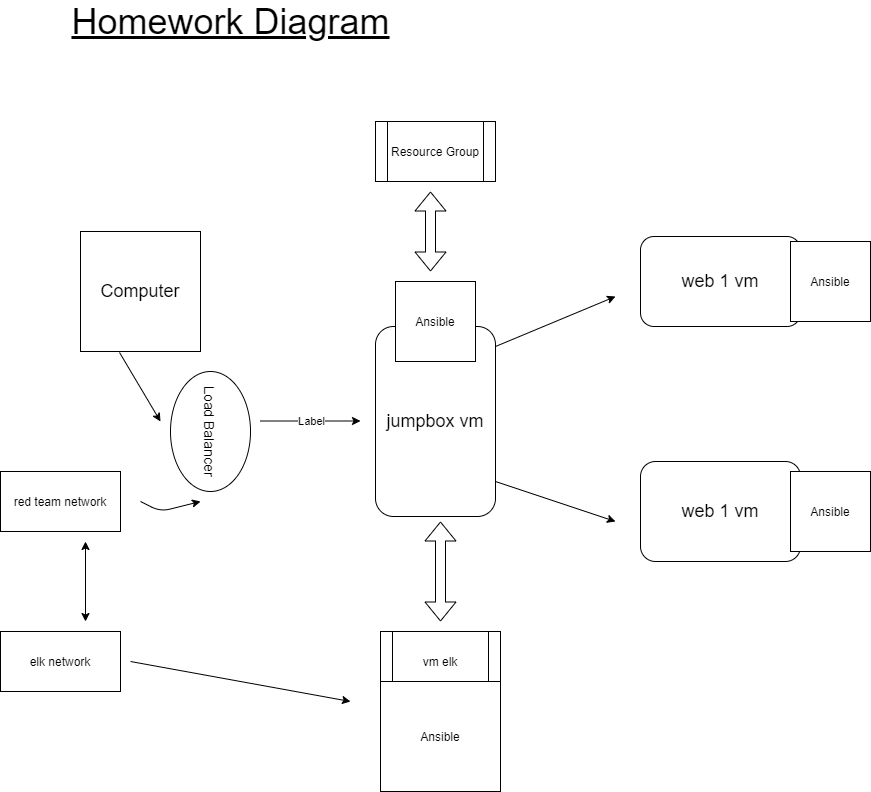

The diagram above was exported from draw.io. Its source (the exported page's mxGraphModel, read from the mxfile embedded in the PNG):
<mxGraphModel dx="1888" dy="579" grid="1" gridSize="10" guides="1" tooltips="1" connect="1" arrows="1" fold="1" page="1" pageScale="1" pageWidth="850" pageHeight="1100" background="none" math="0" shadow="0">
  <root>
    <mxCell id="0" />
    <mxCell id="1" parent="0" />
    <mxCell id="oJ2v8LP74zXajMbzS_Wj-1" value="&lt;font style=&quot;font-size: 18px&quot;&gt;Computer&lt;/font&gt;" style="rounded=0;whiteSpace=wrap;html=1;" parent="1" vertex="1">
      <mxGeometry x="10" y="240" width="120" height="120" as="geometry" />
    </mxCell>
    <mxCell id="oJ2v8LP74zXajMbzS_Wj-2" value="" style="endArrow=classic;html=1;" parent="1" edge="1">
      <mxGeometry relative="1" as="geometry">
        <mxPoint x="190" y="429.5" as="sourcePoint" />
        <mxPoint x="290" y="429.5" as="targetPoint" />
      </mxGeometry>
    </mxCell>
    <mxCell id="oJ2v8LP74zXajMbzS_Wj-3" value="Label" style="edgeLabel;resizable=0;html=1;align=center;verticalAlign=middle;" parent="oJ2v8LP74zXajMbzS_Wj-2" connectable="0" vertex="1">
      <mxGeometry relative="1" as="geometry" />
    </mxCell>
    <mxCell id="oJ2v8LP74zXajMbzS_Wj-4" value="&lt;span style=&quot;font-size: 18px&quot;&gt;jumpbox vm&lt;/span&gt;" style="rounded=1;whiteSpace=wrap;html=1;" parent="1" vertex="1">
      <mxGeometry x="305" y="335" width="120" height="190" as="geometry" />
    </mxCell>
    <mxCell id="oJ2v8LP74zXajMbzS_Wj-5" value="" style="endArrow=classic;html=1;" parent="1" edge="1">
      <mxGeometry width="50" height="50" relative="1" as="geometry">
        <mxPoint x="425" y="355" as="sourcePoint" />
        <mxPoint x="545" y="305" as="targetPoint" />
      </mxGeometry>
    </mxCell>
    <mxCell id="oJ2v8LP74zXajMbzS_Wj-6" value="" style="endArrow=classic;html=1;" parent="1" edge="1">
      <mxGeometry width="50" height="50" relative="1" as="geometry">
        <mxPoint x="425" y="490" as="sourcePoint" />
        <mxPoint x="545" y="530" as="targetPoint" />
        <Array as="points" />
      </mxGeometry>
    </mxCell>
    <mxCell id="oJ2v8LP74zXajMbzS_Wj-7" value="&lt;span style=&quot;font-size: 18px&quot;&gt;web 1 vm&lt;/span&gt;" style="rounded=1;whiteSpace=wrap;html=1;" parent="1" vertex="1">
      <mxGeometry x="570" y="245" width="160" height="90" as="geometry" />
    </mxCell>
    <mxCell id="oJ2v8LP74zXajMbzS_Wj-8" value="&lt;font style=&quot;font-size: 18px&quot;&gt;web 1 vm&lt;/font&gt;" style="rounded=1;whiteSpace=wrap;html=1;" parent="1" vertex="1">
      <mxGeometry x="570" y="470" width="160" height="100" as="geometry" />
    </mxCell>
    <mxCell id="oJ2v8LP74zXajMbzS_Wj-11" value="&lt;font style=&quot;font-size: 14px&quot;&gt;Load Balancer&lt;/font&gt;" style="ellipse;whiteSpace=wrap;html=1;rotation=90;" parent="1" vertex="1">
      <mxGeometry x="80" y="400" width="120" height="80" as="geometry" />
    </mxCell>
    <mxCell id="oJ2v8LP74zXajMbzS_Wj-15" value="" style="shape=flexArrow;endArrow=classic;startArrow=classic;html=1;" parent="1" edge="1">
      <mxGeometry width="50" height="50" relative="1" as="geometry">
        <mxPoint x="370" y="630" as="sourcePoint" />
        <mxPoint x="370" y="530" as="targetPoint" />
      </mxGeometry>
    </mxCell>
    <mxCell id="oJ2v8LP74zXajMbzS_Wj-16" value="Resource Group" style="shape=process;whiteSpace=wrap;html=1;backgroundOutline=1;" parent="1" vertex="1">
      <mxGeometry x="305" y="130" width="120" height="60" as="geometry" />
    </mxCell>
    <mxCell id="oJ2v8LP74zXajMbzS_Wj-17" value="vm elk" style="shape=process;whiteSpace=wrap;html=1;backgroundOutline=1;" parent="1" vertex="1">
      <mxGeometry x="310" y="640" width="120" height="60" as="geometry" />
    </mxCell>
    <mxCell id="oJ2v8LP74zXajMbzS_Wj-19" value="Ansible" style="whiteSpace=wrap;html=1;aspect=fixed;" parent="1" vertex="1">
      <mxGeometry x="720" y="250" width="80" height="80" as="geometry" />
    </mxCell>
    <mxCell id="oJ2v8LP74zXajMbzS_Wj-20" value="&lt;span&gt;Ansible&lt;/span&gt;" style="whiteSpace=wrap;html=1;aspect=fixed;" parent="1" vertex="1">
      <mxGeometry x="720" y="480" width="80" height="80" as="geometry" />
    </mxCell>
    <mxCell id="oJ2v8LP74zXajMbzS_Wj-18" value="Ansible" style="whiteSpace=wrap;html=1;aspect=fixed;" parent="1" vertex="1">
      <mxGeometry x="325" y="290" width="80" height="80" as="geometry" />
    </mxCell>
    <mxCell id="oJ2v8LP74zXajMbzS_Wj-23" value="" style="shape=flexArrow;endArrow=classic;startArrow=classic;html=1;" parent="1" edge="1">
      <mxGeometry width="50" height="50" relative="1" as="geometry">
        <mxPoint x="360" y="280" as="sourcePoint" />
        <mxPoint x="360" y="200" as="targetPoint" />
      </mxGeometry>
    </mxCell>
    <mxCell id="oJ2v8LP74zXajMbzS_Wj-24" value="" style="endArrow=classic;html=1;exitX=0.325;exitY=1.008;exitDx=0;exitDy=0;exitPerimeter=0;" parent="1" source="oJ2v8LP74zXajMbzS_Wj-1" edge="1">
      <mxGeometry width="50" height="50" relative="1" as="geometry">
        <mxPoint x="30" y="385" as="sourcePoint" />
        <mxPoint x="90" y="430" as="targetPoint" />
        <Array as="points" />
      </mxGeometry>
    </mxCell>
    <mxCell id="oJ2v8LP74zXajMbzS_Wj-26" value="&lt;span style=&quot;font-size: 36px&quot;&gt;&lt;u&gt;Homework Diagram&lt;/u&gt;&lt;/span&gt;" style="text;html=1;align=center;verticalAlign=middle;resizable=0;points=[];autosize=1;strokeColor=none;" parent="1" vertex="1">
      <mxGeometry x="-5" y="15" width="330" height="30" as="geometry" />
    </mxCell>
    <mxCell id="9QWeFsRa1Qebng5JPDLl-1" value="Ansible" style="rounded=0;whiteSpace=wrap;html=1;" vertex="1" parent="1">
      <mxGeometry x="310" y="690" width="120" height="110" as="geometry" />
    </mxCell>
    <mxCell id="9QWeFsRa1Qebng5JPDLl-2" value="red team network" style="rounded=0;whiteSpace=wrap;html=1;" vertex="1" parent="1">
      <mxGeometry x="-70" y="480" width="120" height="60" as="geometry" />
    </mxCell>
    <mxCell id="9QWeFsRa1Qebng5JPDLl-3" value="elk network" style="rounded=0;whiteSpace=wrap;html=1;" vertex="1" parent="1">
      <mxGeometry x="-70" y="640" width="120" height="60" as="geometry" />
    </mxCell>
    <mxCell id="9QWeFsRa1Qebng5JPDLl-4" value="" style="endArrow=classic;html=1;" edge="1" parent="1">
      <mxGeometry width="50" height="50" relative="1" as="geometry">
        <mxPoint x="60" y="670" as="sourcePoint" />
        <mxPoint x="280" y="710" as="targetPoint" />
      </mxGeometry>
    </mxCell>
    <mxCell id="9QWeFsRa1Qebng5JPDLl-5" value="" style="endArrow=classic;html=1;" edge="1" parent="1">
      <mxGeometry width="50" height="50" relative="1" as="geometry">
        <mxPoint x="70" y="510" as="sourcePoint" />
        <mxPoint x="130" y="510" as="targetPoint" />
        <Array as="points">
          <mxPoint x="90" y="520" />
        </Array>
      </mxGeometry>
    </mxCell>
    <mxCell id="9QWeFsRa1Qebng5JPDLl-6" value="" style="endArrow=classic;startArrow=classic;html=1;" edge="1" parent="1">
      <mxGeometry width="50" height="50" relative="1" as="geometry">
        <mxPoint x="15" y="630" as="sourcePoint" />
        <mxPoint x="15" y="550" as="targetPoint" />
      </mxGeometry>
    </mxCell>
  </root>
</mxGraphModel>